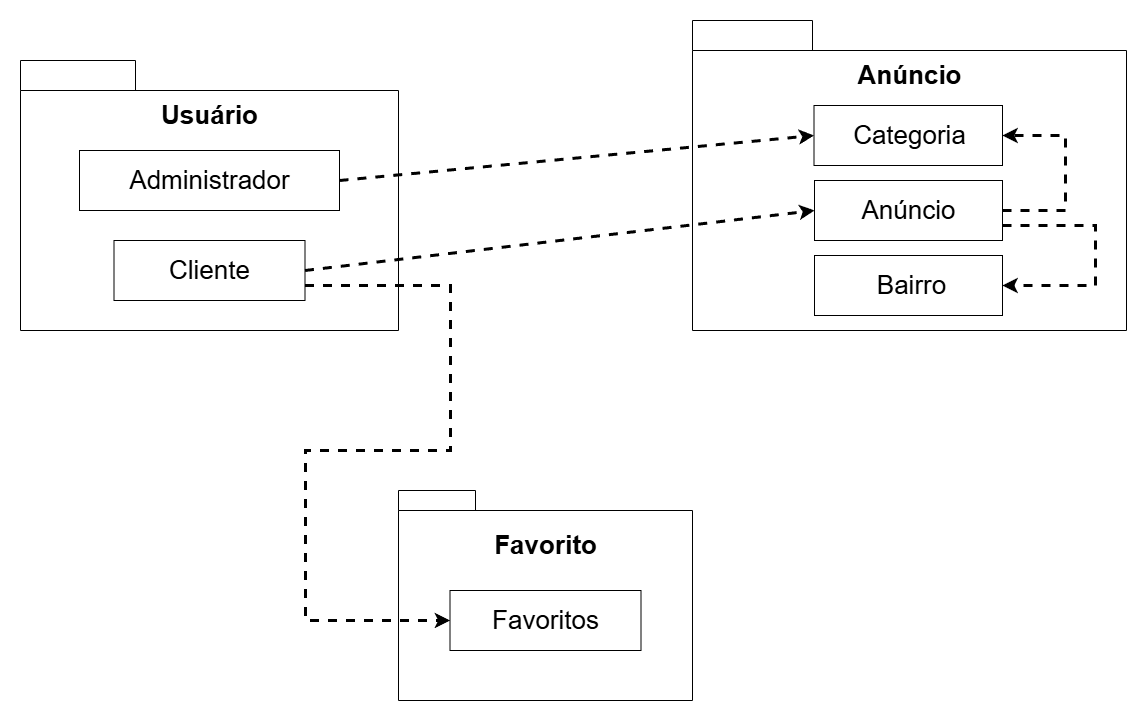

The diagram above was exported from draw.io. Its source (the exported page's mxGraphModel, read from the mxfile embedded in the PNG):
<mxGraphModel dx="2296" dy="1213" grid="1" gridSize="10" guides="1" tooltips="1" connect="1" arrows="1" fold="1" page="1" pageScale="1" pageWidth="1480" pageHeight="1280" math="0" shadow="0">
  <root>
    <mxCell id="0" />
    <mxCell id="1" parent="0" />
    <mxCell id="a3Ccgzu-6J1dzcpEOYDo-5" value="" style="shape=folder;fontStyle=1;spacingTop=10;tabWidth=115;tabHeight=30;tabPosition=left;html=1;whiteSpace=wrap;" vertex="1" parent="1">
      <mxGeometry x="215" y="230" width="378" height="270" as="geometry" />
    </mxCell>
    <mxCell id="a3Ccgzu-6J1dzcpEOYDo-3" value="&lt;font style=&quot;font-size: 26px;&quot;&gt;&lt;b&gt;Usuário&lt;/b&gt;&lt;/font&gt;" style="text;html=1;align=center;verticalAlign=middle;whiteSpace=wrap;rounded=0;" vertex="1" parent="1">
      <mxGeometry x="356.5" y="270" width="95" height="30" as="geometry" />
    </mxCell>
    <mxCell id="a3Ccgzu-6J1dzcpEOYDo-6" value="" style="rounded=0;whiteSpace=wrap;html=1;" vertex="1" parent="1">
      <mxGeometry x="308.5" y="410" width="191" height="60" as="geometry" />
    </mxCell>
    <mxCell id="a3Ccgzu-6J1dzcpEOYDo-7" value="" style="rounded=0;whiteSpace=wrap;html=1;" vertex="1" parent="1">
      <mxGeometry x="274" y="320" width="260" height="60" as="geometry" />
    </mxCell>
    <mxCell id="a3Ccgzu-6J1dzcpEOYDo-8" value="&lt;font style=&quot;font-size: 26px;&quot;&gt;Cliente&lt;/font&gt;" style="text;html=1;align=center;verticalAlign=middle;whiteSpace=wrap;rounded=0;" vertex="1" parent="1">
      <mxGeometry x="356.5" y="425" width="95" height="30" as="geometry" />
    </mxCell>
    <mxCell id="a3Ccgzu-6J1dzcpEOYDo-9" value="&lt;font style=&quot;font-size: 26px;&quot;&gt;Administrador&lt;/font&gt;" style="text;html=1;align=center;verticalAlign=middle;whiteSpace=wrap;rounded=0;" vertex="1" parent="1">
      <mxGeometry x="324.75" y="335" width="158.5" height="30" as="geometry" />
    </mxCell>
    <mxCell id="a3Ccgzu-6J1dzcpEOYDo-10" value="" style="shape=folder;fontStyle=1;spacingTop=10;tabWidth=120;tabHeight=30;tabPosition=left;html=1;whiteSpace=wrap;" vertex="1" parent="1">
      <mxGeometry x="887" y="190" width="434" height="310" as="geometry" />
    </mxCell>
    <mxCell id="a3Ccgzu-6J1dzcpEOYDo-11" value="&lt;span style=&quot;font-size: 26px;&quot;&gt;&lt;b&gt;Anúncio&lt;/b&gt;&lt;/span&gt;" style="text;html=1;align=center;verticalAlign=middle;whiteSpace=wrap;rounded=0;" vertex="1" parent="1">
      <mxGeometry x="1056.5" y="230" width="95" height="30" as="geometry" />
    </mxCell>
    <mxCell id="a3Ccgzu-6J1dzcpEOYDo-12" value="" style="rounded=0;whiteSpace=wrap;html=1;" vertex="1" parent="1">
      <mxGeometry x="1008.5" y="275" width="188.5" height="60" as="geometry" />
    </mxCell>
    <mxCell id="a3Ccgzu-6J1dzcpEOYDo-13" value="" style="rounded=0;whiteSpace=wrap;html=1;" vertex="1" parent="1">
      <mxGeometry x="1009" y="350" width="188" height="60" as="geometry" />
    </mxCell>
    <mxCell id="a3Ccgzu-6J1dzcpEOYDo-14" value="&lt;font style=&quot;font-size: 26px;&quot;&gt;Anúncio&lt;/font&gt;" style="text;html=1;align=center;verticalAlign=middle;whiteSpace=wrap;rounded=0;" vertex="1" parent="1">
      <mxGeometry x="1055.5" y="365" width="95" height="30" as="geometry" />
    </mxCell>
    <mxCell id="a3Ccgzu-6J1dzcpEOYDo-15" value="&lt;font style=&quot;font-size: 26px;&quot;&gt;Categoria&lt;/font&gt;" style="text;html=1;align=center;verticalAlign=middle;whiteSpace=wrap;rounded=0;" vertex="1" parent="1">
      <mxGeometry x="1024.75" y="290" width="158.5" height="30" as="geometry" />
    </mxCell>
    <mxCell id="a3Ccgzu-6J1dzcpEOYDo-17" value="" style="rounded=0;whiteSpace=wrap;html=1;" vertex="1" parent="1">
      <mxGeometry x="1009" y="425" width="188" height="60" as="geometry" />
    </mxCell>
    <mxCell id="a3Ccgzu-6J1dzcpEOYDo-18" value="&lt;font style=&quot;font-size: 26px;&quot;&gt;Bairro&lt;/font&gt;" style="text;html=1;align=center;verticalAlign=middle;whiteSpace=wrap;rounded=0;" vertex="1" parent="1">
      <mxGeometry x="1058.75" y="440" width="95" height="30" as="geometry" />
    </mxCell>
    <mxCell id="a3Ccgzu-6J1dzcpEOYDo-19" value="" style="shape=folder;fontStyle=1;spacingTop=10;tabWidth=77;tabHeight=20;tabPosition=left;html=1;whiteSpace=wrap;" vertex="1" parent="1">
      <mxGeometry x="593" y="660" width="294" height="210" as="geometry" />
    </mxCell>
    <mxCell id="a3Ccgzu-6J1dzcpEOYDo-20" value="&lt;font style=&quot;font-size: 26px;&quot;&gt;&lt;b&gt;Favorito&lt;/b&gt;&lt;/font&gt;" style="text;html=1;align=center;verticalAlign=middle;whiteSpace=wrap;rounded=0;" vertex="1" parent="1">
      <mxGeometry x="692.5" y="700" width="95" height="30" as="geometry" />
    </mxCell>
    <mxCell id="a3Ccgzu-6J1dzcpEOYDo-21" value="" style="rounded=0;whiteSpace=wrap;html=1;" vertex="1" parent="1">
      <mxGeometry x="644.5" y="760" width="191" height="60" as="geometry" />
    </mxCell>
    <mxCell id="a3Ccgzu-6J1dzcpEOYDo-23" value="&lt;font style=&quot;font-size: 26px;&quot;&gt;Favoritos&lt;/font&gt;" style="text;html=1;align=center;verticalAlign=middle;whiteSpace=wrap;rounded=0;" vertex="1" parent="1">
      <mxGeometry x="692.5" y="775" width="95" height="30" as="geometry" />
    </mxCell>
    <mxCell id="a3Ccgzu-6J1dzcpEOYDo-25" value="" style="endArrow=classic;html=1;rounded=0;exitX=1;exitY=0.5;exitDx=0;exitDy=0;entryX=0;entryY=0.5;entryDx=0;entryDy=0;strokeWidth=3;dashed=1;" edge="1" parent="1" source="a3Ccgzu-6J1dzcpEOYDo-6" target="a3Ccgzu-6J1dzcpEOYDo-13">
      <mxGeometry width="50" height="50" relative="1" as="geometry">
        <mxPoint x="520" y="650" as="sourcePoint" />
        <mxPoint x="570" y="600" as="targetPoint" />
      </mxGeometry>
    </mxCell>
    <mxCell id="a3Ccgzu-6J1dzcpEOYDo-26" value="" style="endArrow=classic;html=1;rounded=0;exitX=1;exitY=0.5;exitDx=0;exitDy=0;entryX=0;entryY=0.5;entryDx=0;entryDy=0;strokeWidth=3;dashed=1;" edge="1" parent="1" source="a3Ccgzu-6J1dzcpEOYDo-7" target="a3Ccgzu-6J1dzcpEOYDo-12">
      <mxGeometry width="50" height="50" relative="1" as="geometry">
        <mxPoint x="534" y="275" as="sourcePoint" />
        <mxPoint x="1009" y="305" as="targetPoint" />
      </mxGeometry>
    </mxCell>
    <mxCell id="a3Ccgzu-6J1dzcpEOYDo-27" value="" style="endArrow=classic;html=1;rounded=0;entryX=1;entryY=0.5;entryDx=0;entryDy=0;strokeWidth=3;dashed=1;" edge="1" parent="1" target="a3Ccgzu-6J1dzcpEOYDo-12">
      <mxGeometry width="50" height="50" relative="1" as="geometry">
        <mxPoint x="1197" y="380" as="sourcePoint" />
        <mxPoint x="760" y="480" as="targetPoint" />
        <Array as="points">
          <mxPoint x="1260" y="380" />
          <mxPoint x="1260" y="305" />
        </Array>
      </mxGeometry>
    </mxCell>
    <mxCell id="a3Ccgzu-6J1dzcpEOYDo-28" value="" style="endArrow=classic;html=1;rounded=0;exitX=1;exitY=0.75;exitDx=0;exitDy=0;entryX=1;entryY=0.5;entryDx=0;entryDy=0;strokeWidth=3;dashed=1;" edge="1" parent="1" source="a3Ccgzu-6J1dzcpEOYDo-13" target="a3Ccgzu-6J1dzcpEOYDo-17">
      <mxGeometry width="50" height="50" relative="1" as="geometry">
        <mxPoint x="1240" y="400" as="sourcePoint" />
        <mxPoint x="1240" y="475" as="targetPoint" />
        <Array as="points">
          <mxPoint x="1290" y="395" />
          <mxPoint x="1290" y="455" />
        </Array>
      </mxGeometry>
    </mxCell>
    <mxCell id="a3Ccgzu-6J1dzcpEOYDo-29" value="" style="endArrow=classic;html=1;rounded=0;exitX=1;exitY=0.75;exitDx=0;exitDy=0;entryX=0;entryY=0.5;entryDx=0;entryDy=0;strokeWidth=3;dashed=1;" edge="1" parent="1" source="a3Ccgzu-6J1dzcpEOYDo-6" target="a3Ccgzu-6J1dzcpEOYDo-21">
      <mxGeometry width="50" height="50" relative="1" as="geometry">
        <mxPoint x="710" y="580" as="sourcePoint" />
        <mxPoint x="760" y="530" as="targetPoint" />
        <Array as="points">
          <mxPoint x="645" y="455" />
          <mxPoint x="645" y="620" />
          <mxPoint x="500" y="620" />
          <mxPoint x="500" y="790" />
        </Array>
      </mxGeometry>
    </mxCell>
  </root>
</mxGraphModel>